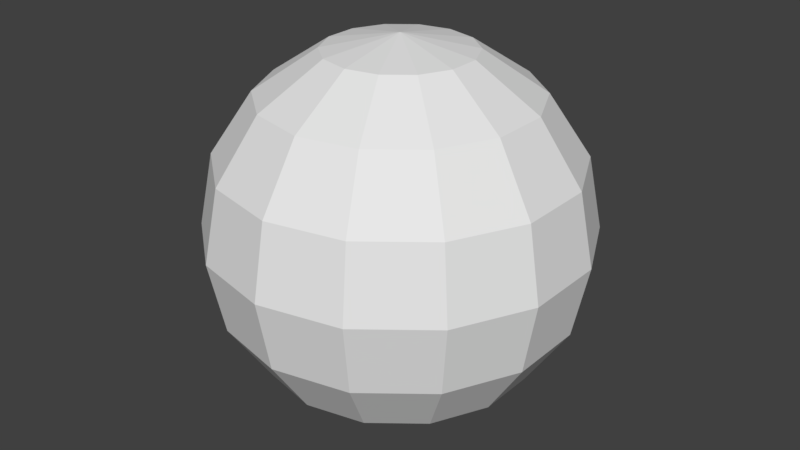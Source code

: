 # Source: sphere.blend  (saved by Blender 2.79.0; exported with 4.5.12 LTS)
import bpy
from mathutils import Matrix  # noqa: F401  (used for matrix-valued properties, if any)

bpy.ops.wm.read_factory_settings(use_empty=True)
scene = bpy.context.scene
scene.name = 'Scene'

# ---- collections
col_collection_1 = bpy.data.collections.new('Collection 1'); scene.collection.children.link(col_collection_1)

# ---- world
world_world = bpy.data.worlds.new('World'); scene.world = world_world
world_world.color = (0.05088, 0.05088, 0.05088)
world_world.use_sun_shadow = False
world_world.sun_shadow_jitter_overblur = 0.0
world_world.cycles.sampling_method = 'MANUAL'

# ---- meshes
me_sphere = bpy.data.meshes.new('Sphere')
me_sphere.from_pydata([(0.0, 0.3827, 0.9239), (0.0, 0.7071, 0.7071), (0.0, 0.9239, 0.3827), (0.0, 1.0, -4.371e-08), (0.0, 0.9239, -0.3827), (0.0, 0.7071, -0.7071), (0.0, 0.3827, -0.9239), (0.0, 1.51e-07, -1.0), (-6.551e-08, 1.495e-08, 1.0), (0.166, 0.3448, 0.9239), (0.3068, 0.6371, 0.7071), (0.4009, 0.8324, 0.3827), (0.4339, 0.901, -4.371e-08), (0.4009, 0.8324, -0.3827), (0.3068, 0.6371, -0.7071), (0.166, 0.3448, -0.9239), (0.2992, 0.2386, 0.9239), (0.5528, 0.4409, 0.7071), (0.7223, 0.576, 0.3827), (0.7818, 0.6235, -4.371e-08), (0.7223, 0.576, -0.3827), (0.5528, 0.4409, -0.7071), (0.2992, 0.2386, -0.9239), (0.3731, 0.08516, 0.9239), (0.6894, 0.1573, 0.7071), (0.9007, 0.2056, 0.3827), (0.9749, 0.2225, -4.371e-08), (0.9007, 0.2056, -0.3827), (0.6894, 0.1573, -0.7071), (0.3731, 0.08516, -0.9239), (0.3731, -0.08515, 0.9239), (0.6894, -0.1573, 0.7071), (0.9007, -0.2056, 0.3827), (0.9749, -0.2225, -4.371e-08), (0.9007, -0.2056, -0.3827), (0.6894, -0.1573, -0.7071), (0.3731, -0.08515, -0.9239), (0.2992, -0.2386, 0.9239), (0.5528, -0.4409, 0.7071), (0.7223, -0.576, 0.3827), (0.7818, -0.6235, -4.371e-08), (0.7223, -0.576, -0.3827), (0.5528, -0.4409, -0.7071), (0.2992, -0.2386, -0.9239), (0.166, -0.3448, 0.9239), (0.3068, -0.6371, 0.7071), (0.4009, -0.8324, 0.3827), (0.4339, -0.901, -4.371e-08), (0.4009, -0.8324, -0.3827), (0.3068, -0.6371, -0.7071), (0.166, -0.3448, -0.9239), (-5.061e-08, -0.3827, 0.9239), (-1.847e-07, -0.7071, 0.7071), (-1.847e-07, -0.9239, 0.3827), (-2.443e-07, -1.0, -4.371e-08), (-1.847e-07, -0.9239, -0.3827), (-1.847e-07, -0.7071, -0.7071), (-6.551e-08, -0.3827, -0.9239), (-0.166, -0.3448, 0.9239), (-0.3068, -0.6371, 0.7071), (-0.4009, -0.8324, 0.3827), (-0.4339, -0.901, -4.371e-08), (-0.4009, -0.8324, -0.3827), (-0.3068, -0.6371, -0.7071), (-0.166, -0.3448, -0.9239), (-0.2992, -0.2386, 0.9239), (-0.5528, -0.4409, 0.7071), (-0.7223, -0.576, 0.3827), (-0.7818, -0.6235, -4.371e-08), (-0.7223, -0.576, -0.3827), (-0.5528, -0.4409, -0.7071), (-0.2992, -0.2386, -0.9239), (-0.3731, -0.08515, 0.9239), (-0.6894, -0.1573, 0.7071), (-0.9007, -0.2056, 0.3827), (-0.9749, -0.2225, -4.371e-08), (-0.9007, -0.2056, -0.3827), (-0.6894, -0.1573, -0.7071), (-0.3731, -0.08515, -0.9239), (-0.3731, 0.08516, 0.9239), (-0.6894, 0.1573, 0.7071), (-0.9007, 0.2056, 0.3827), (-0.9749, 0.2225, -4.371e-08), (-0.9007, 0.2056, -0.3827), (-0.6894, 0.1573, -0.7071), (-0.3731, 0.08516, -0.9239), (-0.2992, 0.2386, 0.9239), (-0.5528, 0.4409, 0.7071), (-0.7223, 0.576, 0.3827), (-0.7818, 0.6235, -4.371e-08), (-0.7223, 0.576, -0.3827), (-0.5528, 0.4409, -0.7071), (-0.2992, 0.2386, -0.9239), (-0.166, 0.3448, 0.9239), (-0.3068, 0.6371, 0.7071), (-0.4009, 0.8324, 0.3827), (-0.4339, 0.901, -4.371e-08), (-0.4009, 0.8324, -0.3827), (-0.3068, 0.6371, -0.7071), (-0.166, 0.3448, -0.9239)], [], [(7, 6, 15), (5, 4, 13, 14), (3, 2, 11, 12), (1, 0, 9, 10), (6, 5, 14, 15), (4, 3, 12, 13), (2, 1, 10, 11), (0, 8, 9), (10, 9, 16, 17), (15, 14, 21, 22), (13, 12, 19, 20), (11, 10, 17, 18), (9, 8, 16), (7, 15, 22), (14, 13, 20, 21), (12, 11, 18, 19), (22, 21, 28, 29), (20, 19, 26, 27), (18, 17, 24, 25), (16, 8, 23), (7, 22, 29), (21, 20, 27, 28), (19, 18, 25, 26), (17, 16, 23, 24), (23, 8, 30), (7, 29, 36), (28, 27, 34, 35), (26, 25, 32, 33), (24, 23, 30, 31), (29, 28, 35, 36), (27, 26, 33, 34), (25, 24, 31, 32), (35, 34, 41, 42), (33, 32, 39, 40), (31, 30, 37, 38), (36, 35, 42, 43), (34, 33, 40, 41), (32, 31, 38, 39), (30, 8, 37), (7, 36, 43), (43, 42, 49, 50), (41, 40, 47, 48), (39, 38, 45, 46), (37, 8, 44), (7, 43, 50), (42, 41, 48, 49), (40, 39, 46, 47), (38, 37, 44, 45), (48, 47, 54, 55), (46, 45, 52, 53), (44, 8, 51), (7, 50, 57), (49, 48, 55, 56), (47, 46, 53, 54), (45, 44, 51, 52), (50, 49, 56, 57), (7, 57, 64), (56, 55, 62, 63), (54, 53, 60, 61), (52, 51, 58, 59), (57, 56, 63, 64), (55, 54, 61, 62), (53, 52, 59, 60), (51, 8, 58), (61, 60, 67, 68), (59, 58, 65, 66), (64, 63, 70, 71), (62, 61, 68, 69), (60, 59, 66, 67), (58, 8, 65), (7, 64, 71), (63, 62, 69, 70), (71, 70, 77, 78), (69, 68, 75, 76), (67, 66, 73, 74), (65, 8, 72), (7, 71, 78), (70, 69, 76, 77), (68, 67, 74, 75), (66, 65, 72, 73), (74, 73, 80, 81), (72, 8, 79), (7, 78, 85), (77, 76, 83, 84), (75, 74, 81, 82), (73, 72, 79, 80), (78, 77, 84, 85), (76, 75, 82, 83), (7, 85, 92), (84, 83, 90, 91), (82, 81, 88, 89), (80, 79, 86, 87), (85, 84, 91, 92), (83, 82, 89, 90), (81, 80, 87, 88), (79, 8, 86), (87, 86, 93, 94), (92, 91, 98, 99), (90, 89, 96, 97), (88, 87, 94, 95), (86, 8, 93), (7, 92, 99), (91, 90, 97, 98), (89, 88, 95, 96), (99, 98, 5, 6), (97, 96, 3, 4), (95, 94, 1, 2), (93, 8, 0), (7, 99, 6), (98, 97, 4, 5), (96, 95, 2, 3), (94, 93, 0, 1)])
me_sphere.use_remesh_preserve_volume = False
me_sphere.use_remesh_preserve_attributes = False
me_sphere.use_mirror_vertex_groups = False
me_sphere.update()

# ---- objects
ob_sphere = bpy.data.objects.new('Sphere', me_sphere)

# ---- transforms, parenting, visibility, modifiers, constraints
ob_sphere.location = (0.0, 0.0, 0.0)
ob_sphere.scale = (1.063, 1.063, 1.063)
ob_sphere.lineart.crease_threshold = 0.0

# ---- collection membership
col_collection_1.objects.link(ob_sphere)

# ---- scene / render settings (as saved in the file)
scene.frame_start = 1; scene.frame_end = 250; scene.frame_set(1)
scene.render.engine = 'BLENDER_EEVEE_NEXT'
scene.render.resolution_percentage = 50
scene.render.dither_intensity = 0.0
scene.cycles.use_denoising = False
scene.cycles.samples = 128
scene.cycles.sampling_pattern = 'TABULATED_SOBOL'
scene.cycles.use_adaptive_sampling = False
scene.cycles.use_light_tree = False
scene.cycles.blur_glossy = 0.0
scene.cycles.sample_clamp_indirect = 0.0
scene.view_settings.view_transform = 'Standard'
bpy.context.view_layer.update()

# ---- added for rendering (the .blend has no active camera and no usable light): camera, sun
cam_auto = bpy.data.cameras.new('AutoCamera')
cam_auto.lens = 50.0
cam_auto.sensor_width = 36.0
cam_auto.clip_end = 1000.0
ob_auto_camera = bpy.data.objects.new('AutoCamera', cam_auto)
scene.collection.objects.link(ob_auto_camera)
ob_auto_camera.location = (3.37848, -4.05417, 2.70278)
ob_auto_camera.rotation_euler = (1.09748, -7.21219e-08, 0.694738)
scene.camera = ob_auto_camera
light_auto_sun = bpy.data.lights.new('AutoSun', 'SUN')
light_auto_sun.energy = 3.0
light_auto_sun.angle = 0.0523599
ob_auto_sun = bpy.data.objects.new('AutoSun', light_auto_sun)
scene.collection.objects.link(ob_auto_sun)
ob_auto_sun.rotation_euler = (0.872665, 0.174533, 0.523599)
bpy.context.view_layer.update()
